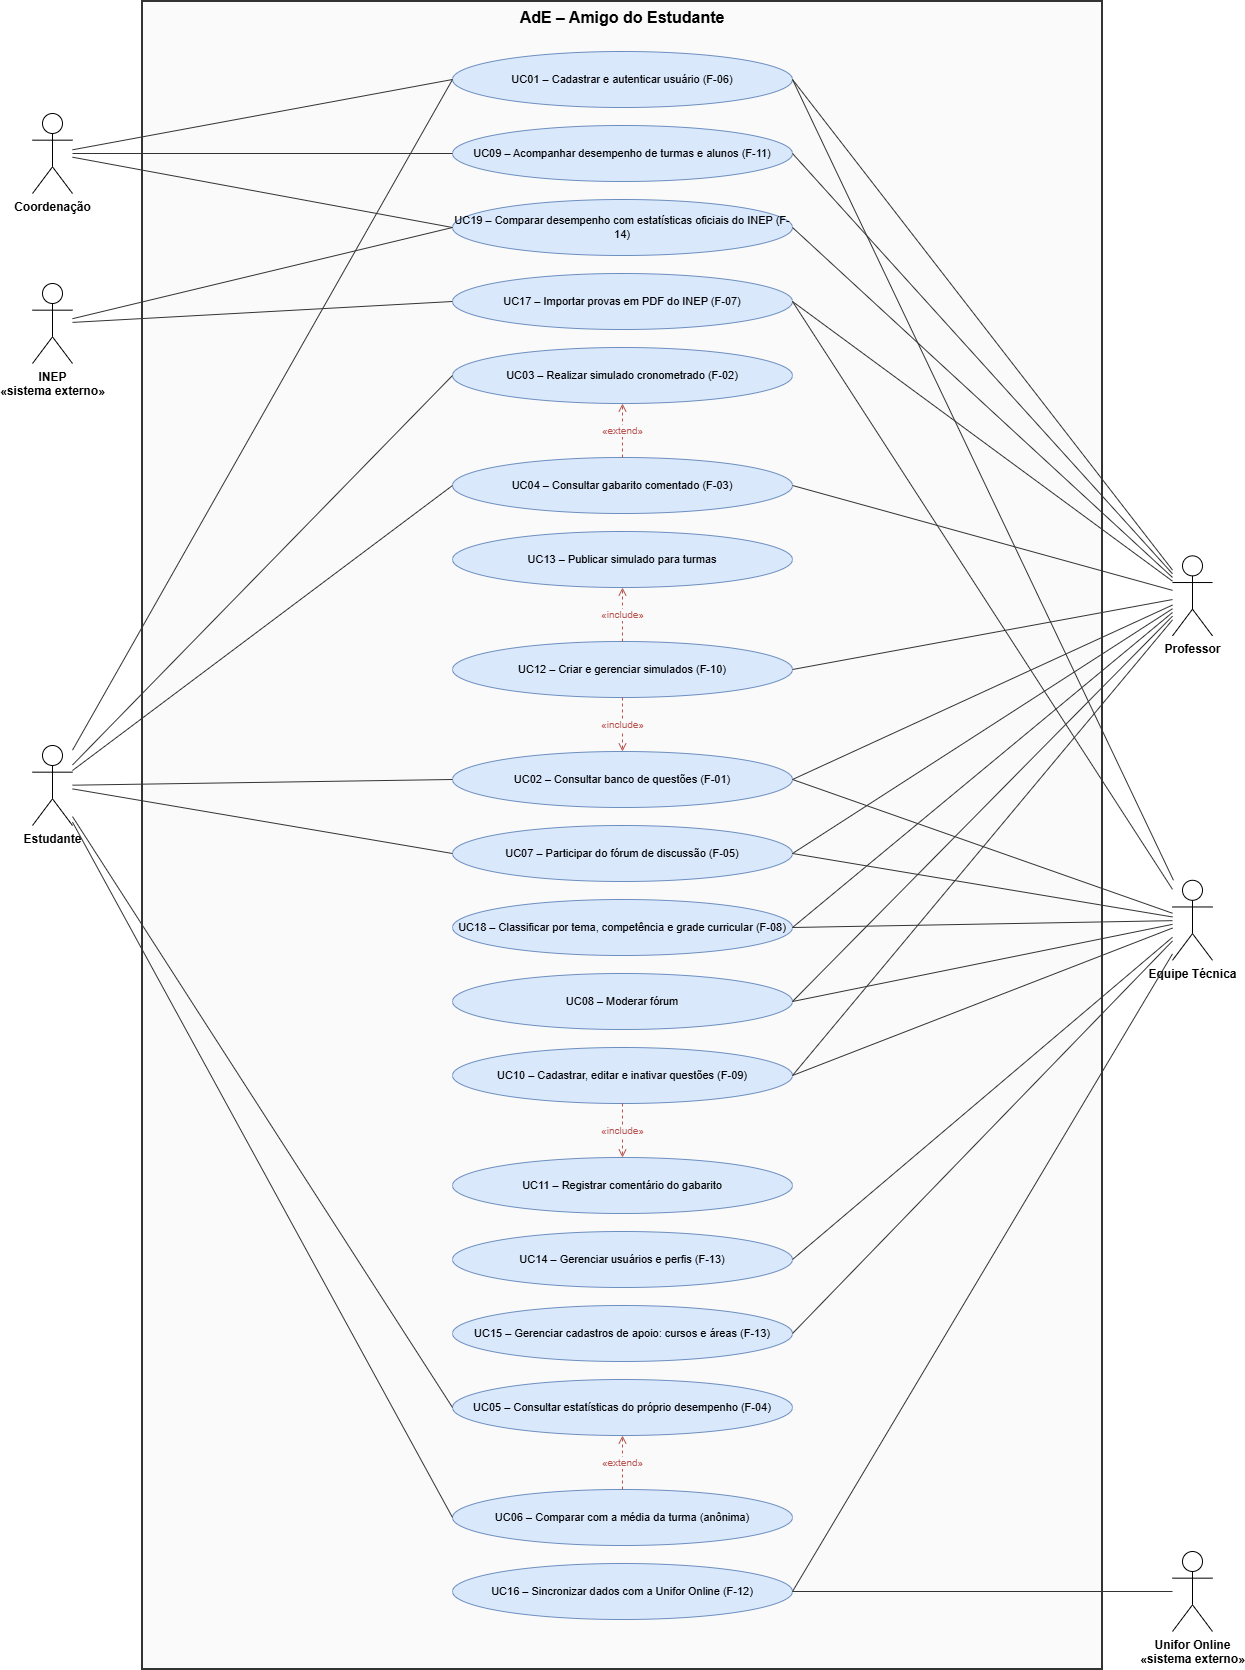

The diagram above was exported from draw.io. Its source (the exported page's mxGraphModel, read from the mxfile embedded in the PNG):
<mxGraphModel dx="2146" dy="1321" grid="1" gridSize="10" guides="1" tooltips="1" connect="1" arrows="1" fold="1" page="1" pageScale="1" pageWidth="1400" pageHeight="1748" math="0" shadow="0">
  <root>
    <mxCell id="0" />
    <mxCell id="1" parent="0" />
    <mxCell id="sys" parent="1" style="rounded=0;whiteSpace=wrap;html=1;fillColor=#FAFAFA;strokeColor=#333333;strokeWidth=2;verticalAlign=top;fontStyle=1;fontSize=16;align=center;" value="AdE – Amigo do Estudante" vertex="1">
      <mxGeometry height="1668" width="960" x="180" y="30" as="geometry" />
    </mxCell>
    <mxCell id="uc_auth" parent="1" style="ellipse;whiteSpace=wrap;html=1;fontSize=11;fillColor=#DAE8FC;strokeColor=#6C8EBF;" value="UC01 – Cadastrar e autenticar usuário (F-06)" vertex="1">
      <mxGeometry height="56" width="340" x="490" y="80" as="geometry" />
    </mxCell>
    <mxCell id="uc_painel" parent="1" style="ellipse;whiteSpace=wrap;html=1;fontSize=11;fillColor=#DAE8FC;strokeColor=#6C8EBF;" value="UC09 – Acompanhar desempenho de turmas e alunos (F-11)" vertex="1">
      <mxGeometry height="56" width="340" x="490" y="154" as="geometry" />
    </mxCell>
    <mxCell id="uc_cinep" parent="1" style="ellipse;whiteSpace=wrap;html=1;fontSize=11;fillColor=#DAE8FC;strokeColor=#6C8EBF;" value="UC19 – Comparar desempenho com estatísticas oficiais do INEP (F-14)" vertex="1">
      <mxGeometry height="56" width="340" x="490" y="228" as="geometry" />
    </mxCell>
    <mxCell id="uc_imp" parent="1" style="ellipse;whiteSpace=wrap;html=1;fontSize=11;fillColor=#DAE8FC;strokeColor=#6C8EBF;" value="UC17 – Importar provas em PDF do INEP (F-07)" vertex="1">
      <mxGeometry height="56" width="340" x="490" y="302" as="geometry" />
    </mxCell>
    <mxCell id="uc_simul" parent="1" style="ellipse;whiteSpace=wrap;html=1;fontSize=11;fillColor=#DAE8FC;strokeColor=#6C8EBF;" value="UC03 – Realizar simulado cronometrado (F-02)" vertex="1">
      <mxGeometry height="56" width="340" x="490" y="376" as="geometry" />
    </mxCell>
    <mxCell id="uc_gab" parent="1" style="ellipse;whiteSpace=wrap;html=1;fontSize=11;fillColor=#DAE8FC;strokeColor=#6C8EBF;" value="UC04 – Consultar gabarito comentado (F-03)" vertex="1">
      <mxGeometry height="56" width="340" x="490" y="486" as="geometry" />
    </mxCell>
    <mxCell id="uc_pub" parent="1" style="ellipse;whiteSpace=wrap;html=1;fontSize=11;fillColor=#DAE8FC;strokeColor=#6C8EBF;" value="UC13 – Publicar simulado para turmas" vertex="1">
      <mxGeometry height="56" width="340" x="490" y="560" as="geometry" />
    </mxCell>
    <mxCell id="uc_gsim" parent="1" style="ellipse;whiteSpace=wrap;html=1;fontSize=11;fillColor=#DAE8FC;strokeColor=#6C8EBF;" value="UC12 – Criar e gerenciar simulados (F-10)" vertex="1">
      <mxGeometry height="56" width="340" x="490" y="670" as="geometry" />
    </mxCell>
    <mxCell id="uc_banco" parent="1" style="ellipse;whiteSpace=wrap;html=1;fontSize=11;fillColor=#DAE8FC;strokeColor=#6C8EBF;" value="UC02 – Consultar banco de questões (F-01)" vertex="1">
      <mxGeometry height="56" width="340" x="490" y="780" as="geometry" />
    </mxCell>
    <mxCell id="uc_foro" parent="1" style="ellipse;whiteSpace=wrap;html=1;fontSize=11;fillColor=#DAE8FC;strokeColor=#6C8EBF;" value="UC07 – Participar do fórum de discussão (F-05)" vertex="1">
      <mxGeometry height="56" width="340" x="490" y="854" as="geometry" />
    </mxCell>
    <mxCell id="uc_class" parent="1" style="ellipse;whiteSpace=wrap;html=1;fontSize=11;fillColor=#DAE8FC;strokeColor=#6C8EBF;" value="UC18 – Classificar por tema, competência e grade curricular (F-08)" vertex="1">
      <mxGeometry height="56" width="340" x="490" y="928" as="geometry" />
    </mxCell>
    <mxCell id="uc_mod" parent="1" style="ellipse;whiteSpace=wrap;html=1;fontSize=11;fillColor=#DAE8FC;strokeColor=#6C8EBF;" value="UC08 – Moderar fórum" vertex="1">
      <mxGeometry height="56" width="340" x="490" y="1002" as="geometry" />
    </mxCell>
    <mxCell id="uc_cadq" parent="1" style="ellipse;whiteSpace=wrap;html=1;fontSize=11;fillColor=#DAE8FC;strokeColor=#6C8EBF;" value="UC10 – Cadastrar, editar e inativar questões (F-09)" vertex="1">
      <mxGeometry height="56" width="340" x="490" y="1076" as="geometry" />
    </mxCell>
    <mxCell id="uc_coment" parent="1" style="ellipse;whiteSpace=wrap;html=1;fontSize=11;fillColor=#DAE8FC;strokeColor=#6C8EBF;" value="UC11 – Registrar comentário do gabarito" vertex="1">
      <mxGeometry height="56" width="340" x="490" y="1186" as="geometry" />
    </mxCell>
    <mxCell id="uc_usr" parent="1" style="ellipse;whiteSpace=wrap;html=1;fontSize=11;fillColor=#DAE8FC;strokeColor=#6C8EBF;" value="UC14 – Gerenciar usuários e perfis (F-13)" vertex="1">
      <mxGeometry height="56" width="340" x="490" y="1260" as="geometry" />
    </mxCell>
    <mxCell id="uc_apoio" parent="1" style="ellipse;whiteSpace=wrap;html=1;fontSize=11;fillColor=#DAE8FC;strokeColor=#6C8EBF;" value="UC15 – Gerenciar cadastros de apoio: cursos e áreas (F-13)" vertex="1">
      <mxGeometry height="56" width="340" x="490" y="1334" as="geometry" />
    </mxCell>
    <mxCell id="uc_est" parent="1" style="ellipse;whiteSpace=wrap;html=1;fontSize=11;fillColor=#DAE8FC;strokeColor=#6C8EBF;" value="UC05 – Consultar estatísticas do próprio desempenho (F-04)" vertex="1">
      <mxGeometry height="56" width="340" x="490" y="1408" as="geometry" />
    </mxCell>
    <mxCell id="uc_comp" parent="1" style="ellipse;whiteSpace=wrap;html=1;fontSize=11;fillColor=#DAE8FC;strokeColor=#6C8EBF;" value="UC06 – Comparar com a média da turma (anônima)" vertex="1">
      <mxGeometry height="56" width="340" x="490" y="1518" as="geometry" />
    </mxCell>
    <mxCell id="uc_sync" parent="1" style="ellipse;whiteSpace=wrap;html=1;fontSize=11;fillColor=#DAE8FC;strokeColor=#6C8EBF;" value="UC16 – Sincronizar dados com a Unifor Online (F-12)" vertex="1">
      <mxGeometry height="56" width="340" x="490" y="1592" as="geometry" />
    </mxCell>
    <mxCell id="a_est" parent="1" style="shape=umlActor;verticalLabelPosition=bottom;verticalAlign=top;html=1;outlineConnect=0;fontSize=12;fontStyle=1;" value="Estudante" vertex="1">
      <mxGeometry height="80" width="40" x="70" y="774" as="geometry" />
    </mxCell>
    <mxCell id="a_coord" parent="1" style="shape=umlActor;verticalLabelPosition=bottom;verticalAlign=top;html=1;outlineConnect=0;fontSize=12;fontStyle=1;" value="Coordenação" vertex="1">
      <mxGeometry height="80" width="40" x="70" y="142" as="geometry" />
    </mxCell>
    <mxCell id="a_inep" parent="1" style="shape=umlActor;verticalLabelPosition=bottom;verticalAlign=top;html=1;outlineConnect=0;fontSize=12;fontStyle=1;" value="INEP&lt;br&gt;«sistema externo»" vertex="1">
      <mxGeometry height="80" width="40" x="70" y="312" as="geometry" />
    </mxCell>
    <mxCell id="a_prof" parent="1" style="shape=umlActor;verticalLabelPosition=bottom;verticalAlign=top;html=1;outlineConnect=0;fontSize=12;fontStyle=1;" value="Professor" vertex="1">
      <mxGeometry height="80" width="40" x="1210" y="584.364" as="geometry" />
    </mxCell>
    <mxCell id="a_tec" parent="1" style="shape=umlActor;verticalLabelPosition=bottom;verticalAlign=top;html=1;outlineConnect=0;fontSize=12;fontStyle=1;" value="Equipe Técnica" vertex="1">
      <mxGeometry height="80" width="40" x="1210" y="908.8" as="geometry" />
    </mxCell>
    <mxCell id="a_unifor" parent="1" style="shape=umlActor;verticalLabelPosition=bottom;verticalAlign=top;html=1;outlineConnect=0;fontSize=12;fontStyle=1;" value="Unifor Online&lt;br&gt;«sistema externo»" vertex="1">
      <mxGeometry height="80" width="40" x="1210" y="1580" as="geometry" />
    </mxCell>
    <mxCell id="e1" edge="1" parent="1" source="a_est" style="endArrow=none;html=1;strokeColor=#333333;entryX=0;entryY=0.5;entryDx=0;entryDy=0;" target="uc_auth">
      <mxGeometry relative="1" as="geometry" />
    </mxCell>
    <mxCell id="e2" edge="1" parent="1" source="a_est" style="endArrow=none;html=1;strokeColor=#333333;entryX=0;entryY=0.5;entryDx=0;entryDy=0;" target="uc_banco">
      <mxGeometry relative="1" as="geometry" />
    </mxCell>
    <mxCell id="e3" edge="1" parent="1" source="a_est" style="endArrow=none;html=1;strokeColor=#333333;entryX=0;entryY=0.5;entryDx=0;entryDy=0;" target="uc_simul">
      <mxGeometry relative="1" as="geometry" />
    </mxCell>
    <mxCell id="e4" edge="1" parent="1" source="a_est" style="endArrow=none;html=1;strokeColor=#333333;entryX=0;entryY=0.5;entryDx=0;entryDy=0;" target="uc_gab">
      <mxGeometry relative="1" as="geometry" />
    </mxCell>
    <mxCell id="e5" edge="1" parent="1" source="a_est" style="endArrow=none;html=1;strokeColor=#333333;entryX=0;entryY=0.5;entryDx=0;entryDy=0;" target="uc_est">
      <mxGeometry relative="1" as="geometry" />
    </mxCell>
    <mxCell id="e6" edge="1" parent="1" source="a_est" style="endArrow=none;html=1;strokeColor=#333333;entryX=0;entryY=0.5;entryDx=0;entryDy=0;" target="uc_comp">
      <mxGeometry relative="1" as="geometry" />
    </mxCell>
    <mxCell id="e7" edge="1" parent="1" source="a_est" style="endArrow=none;html=1;strokeColor=#333333;entryX=0;entryY=0.5;entryDx=0;entryDy=0;" target="uc_foro">
      <mxGeometry relative="1" as="geometry" />
    </mxCell>
    <mxCell id="e8" edge="1" parent="1" source="a_prof" style="endArrow=none;html=1;strokeColor=#333333;entryX=1;entryY=0.5;entryDx=0;entryDy=0;" target="uc_auth">
      <mxGeometry relative="1" as="geometry" />
    </mxCell>
    <mxCell id="e9" edge="1" parent="1" source="a_prof" style="endArrow=none;html=1;strokeColor=#333333;entryX=1;entryY=0.5;entryDx=0;entryDy=0;" target="uc_banco">
      <mxGeometry relative="1" as="geometry" />
    </mxCell>
    <mxCell id="e10" edge="1" parent="1" source="a_prof" style="endArrow=none;html=1;strokeColor=#333333;entryX=1;entryY=0.5;entryDx=0;entryDy=0;" target="uc_gab">
      <mxGeometry relative="1" as="geometry" />
    </mxCell>
    <mxCell id="e11" edge="1" parent="1" source="a_prof" style="endArrow=none;html=1;strokeColor=#333333;entryX=1;entryY=0.5;entryDx=0;entryDy=0;" target="uc_foro">
      <mxGeometry relative="1" as="geometry" />
    </mxCell>
    <mxCell id="e12" edge="1" parent="1" source="a_prof" style="endArrow=none;html=1;strokeColor=#333333;entryX=1;entryY=0.5;entryDx=0;entryDy=0;" target="uc_mod">
      <mxGeometry relative="1" as="geometry" />
    </mxCell>
    <mxCell id="e13" edge="1" parent="1" source="a_prof" style="endArrow=none;html=1;strokeColor=#333333;entryX=1;entryY=0.5;entryDx=0;entryDy=0;" target="uc_painel">
      <mxGeometry relative="1" as="geometry" />
    </mxCell>
    <mxCell id="e14" edge="1" parent="1" source="a_prof" style="endArrow=none;html=1;strokeColor=#333333;entryX=1;entryY=0.5;entryDx=0;entryDy=0;" target="uc_cadq">
      <mxGeometry relative="1" as="geometry" />
    </mxCell>
    <mxCell id="e15" edge="1" parent="1" source="a_prof" style="endArrow=none;html=1;strokeColor=#333333;entryX=1;entryY=0.5;entryDx=0;entryDy=0;" target="uc_gsim">
      <mxGeometry relative="1" as="geometry" />
    </mxCell>
    <mxCell id="e16" edge="1" parent="1" source="a_prof" style="endArrow=none;html=1;strokeColor=#333333;entryX=1;entryY=0.5;entryDx=0;entryDy=0;" target="uc_imp">
      <mxGeometry relative="1" as="geometry" />
    </mxCell>
    <mxCell id="e17" edge="1" parent="1" source="a_prof" style="endArrow=none;html=1;strokeColor=#333333;entryX=1;entryY=0.5;entryDx=0;entryDy=0;" target="uc_class">
      <mxGeometry relative="1" as="geometry" />
    </mxCell>
    <mxCell id="e18" edge="1" parent="1" source="a_prof" style="endArrow=none;html=1;strokeColor=#333333;entryX=1;entryY=0.5;entryDx=0;entryDy=0;" target="uc_cinep">
      <mxGeometry relative="1" as="geometry" />
    </mxCell>
    <mxCell id="e19" edge="1" parent="1" source="a_tec" style="endArrow=none;html=1;strokeColor=#333333;entryX=1;entryY=0.5;entryDx=0;entryDy=0;" target="uc_auth">
      <mxGeometry relative="1" as="geometry" />
    </mxCell>
    <mxCell id="e20" edge="1" parent="1" source="a_tec" style="endArrow=none;html=1;strokeColor=#333333;entryX=1;entryY=0.5;entryDx=0;entryDy=0;" target="uc_banco">
      <mxGeometry relative="1" as="geometry" />
    </mxCell>
    <mxCell id="e21" edge="1" parent="1" source="a_tec" style="endArrow=none;html=1;strokeColor=#333333;entryX=1;entryY=0.5;entryDx=0;entryDy=0;" target="uc_foro">
      <mxGeometry relative="1" as="geometry" />
    </mxCell>
    <mxCell id="e22" edge="1" parent="1" source="a_tec" style="endArrow=none;html=1;strokeColor=#333333;entryX=1;entryY=0.5;entryDx=0;entryDy=0;" target="uc_mod">
      <mxGeometry relative="1" as="geometry" />
    </mxCell>
    <mxCell id="e23" edge="1" parent="1" source="a_tec" style="endArrow=none;html=1;strokeColor=#333333;entryX=1;entryY=0.5;entryDx=0;entryDy=0;" target="uc_cadq">
      <mxGeometry relative="1" as="geometry" />
    </mxCell>
    <mxCell id="e24" edge="1" parent="1" source="a_tec" style="endArrow=none;html=1;strokeColor=#333333;entryX=1;entryY=0.5;entryDx=0;entryDy=0;" target="uc_usr">
      <mxGeometry relative="1" as="geometry" />
    </mxCell>
    <mxCell id="e25" edge="1" parent="1" source="a_tec" style="endArrow=none;html=1;strokeColor=#333333;entryX=1;entryY=0.5;entryDx=0;entryDy=0;" target="uc_apoio">
      <mxGeometry relative="1" as="geometry" />
    </mxCell>
    <mxCell id="e26" edge="1" parent="1" source="a_tec" style="endArrow=none;html=1;strokeColor=#333333;entryX=1;entryY=0.5;entryDx=0;entryDy=0;" target="uc_sync">
      <mxGeometry relative="1" as="geometry" />
    </mxCell>
    <mxCell id="e27" edge="1" parent="1" source="a_tec" style="endArrow=none;html=1;strokeColor=#333333;entryX=1;entryY=0.5;entryDx=0;entryDy=0;" target="uc_imp">
      <mxGeometry relative="1" as="geometry" />
    </mxCell>
    <mxCell id="e28" edge="1" parent="1" source="a_tec" style="endArrow=none;html=1;strokeColor=#333333;entryX=1;entryY=0.5;entryDx=0;entryDy=0;" target="uc_class">
      <mxGeometry relative="1" as="geometry" />
    </mxCell>
    <mxCell id="e29" edge="1" parent="1" source="a_coord" style="endArrow=none;html=1;strokeColor=#333333;entryX=0;entryY=0.5;entryDx=0;entryDy=0;" target="uc_auth">
      <mxGeometry relative="1" as="geometry" />
    </mxCell>
    <mxCell id="e30" edge="1" parent="1" source="a_coord" style="endArrow=none;html=1;strokeColor=#333333;entryX=0;entryY=0.5;entryDx=0;entryDy=0;" target="uc_painel">
      <mxGeometry relative="1" as="geometry" />
    </mxCell>
    <mxCell id="e31" edge="1" parent="1" source="a_coord" style="endArrow=none;html=1;strokeColor=#333333;entryX=0;entryY=0.5;entryDx=0;entryDy=0;" target="uc_cinep">
      <mxGeometry relative="1" as="geometry" />
    </mxCell>
    <mxCell id="e32" edge="1" parent="1" source="a_unifor" style="endArrow=none;html=1;strokeColor=#333333;entryX=1;entryY=0.5;entryDx=0;entryDy=0;" target="uc_sync">
      <mxGeometry relative="1" as="geometry" />
    </mxCell>
    <mxCell id="e33" edge="1" parent="1" source="a_inep" style="endArrow=none;html=1;strokeColor=#333333;entryX=0;entryY=0.5;entryDx=0;entryDy=0;" target="uc_imp">
      <mxGeometry relative="1" as="geometry" />
    </mxCell>
    <mxCell id="e34" edge="1" parent="1" source="a_inep" style="endArrow=none;html=1;strokeColor=#333333;entryX=0;entryY=0.5;entryDx=0;entryDy=0;" target="uc_cinep">
      <mxGeometry relative="1" as="geometry" />
    </mxCell>
    <mxCell id="e35" edge="1" parent="1" source="uc_cadq" style="endArrow=open;endFill=0;dashed=1;html=1;fontSize=10;strokeColor=#B85450;fontColor=#B85450;labelBackgroundColor=#FAFAFA;exitX=0.5;exitY=1;exitDx=0;exitDy=0;entryX=0.5;entryY=0;entryDx=0;entryDy=0;" target="uc_coment" value="«include»">
      <mxGeometry relative="1" as="geometry" />
    </mxCell>
    <mxCell id="e36" edge="1" parent="1" source="uc_gsim" style="endArrow=open;endFill=0;dashed=1;html=1;fontSize=10;strokeColor=#B85450;fontColor=#B85450;labelBackgroundColor=#FAFAFA;exitX=0.5;exitY=0;exitDx=0;exitDy=0;entryX=0.5;entryY=1;entryDx=0;entryDy=0;" target="uc_pub" value="«include»">
      <mxGeometry relative="1" as="geometry" />
    </mxCell>
    <mxCell id="e37" edge="1" parent="1" source="uc_gsim" style="endArrow=open;endFill=0;dashed=1;html=1;fontSize=10;strokeColor=#B85450;fontColor=#B85450;labelBackgroundColor=#FAFAFA;exitX=0.5;exitY=1;exitDx=0;exitDy=0;entryX=0.5;entryY=0;entryDx=0;entryDy=0;" target="uc_banco" value="«include»">
      <mxGeometry relative="1" as="geometry" />
    </mxCell>
    <mxCell id="e38" edge="1" parent="1" source="uc_comp" style="endArrow=open;endFill=0;dashed=1;html=1;fontSize=10;strokeColor=#B85450;fontColor=#B85450;labelBackgroundColor=#FAFAFA;exitX=0.5;exitY=0;exitDx=0;exitDy=0;entryX=0.5;entryY=1;entryDx=0;entryDy=0;" target="uc_est" value="«extend»">
      <mxGeometry relative="1" as="geometry" />
    </mxCell>
    <mxCell id="e39" edge="1" parent="1" source="uc_gab" style="endArrow=open;endFill=0;dashed=1;html=1;fontSize=10;strokeColor=#B85450;fontColor=#B85450;labelBackgroundColor=#FAFAFA;exitX=0.5;exitY=0;exitDx=0;exitDy=0;entryX=0.5;entryY=1;entryDx=0;entryDy=0;" target="uc_simul" value="«extend»">
      <mxGeometry relative="1" as="geometry" />
    </mxCell>
  </root>
</mxGraphModel>